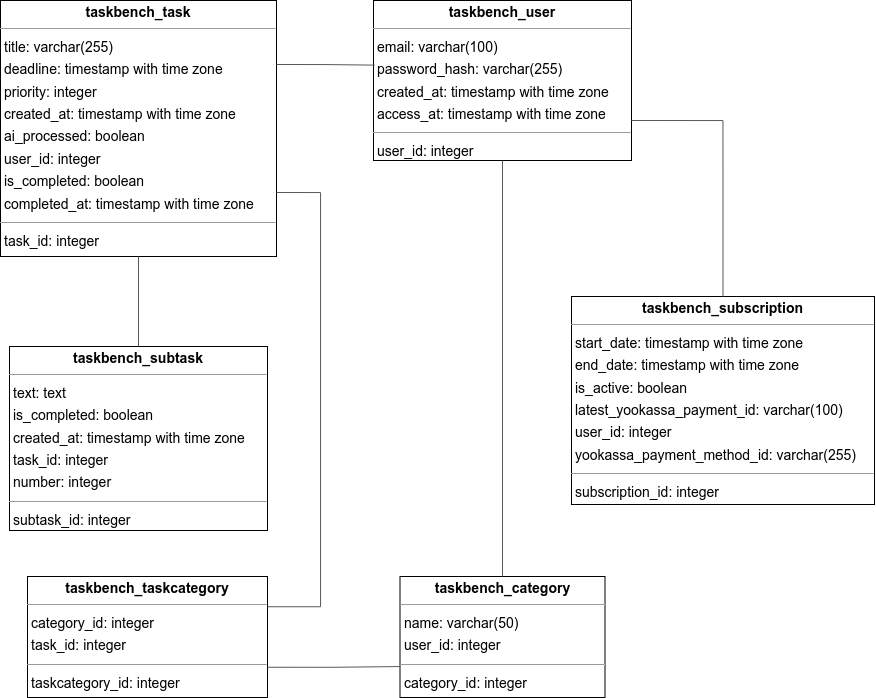

The diagram above was exported from draw.io. Its source (the exported page's mxGraphModel, read from the mxfile embedded in the PNG):
<mxGraphModel dx="1901" dy="887" grid="1" gridSize="10" guides="1" tooltips="1" connect="1" arrows="1" fold="1" page="0" pageScale="1" pageWidth="850" pageHeight="1100" background="none" math="0" shadow="0">
  <root>
    <mxCell id="0" />
    <mxCell id="1" parent="0" />
    <mxCell id="node16" value="&lt;p style=&quot;margin:0px;margin-top:4px;text-align:center;&quot;&gt;&lt;b&gt;taskbench_category&lt;/b&gt;&lt;/p&gt;&lt;hr size=&quot;1&quot;/&gt;&lt;p style=&quot;margin:0 0 0 4px;line-height:1.6;&quot;&gt; name: varchar(50)&lt;br/&gt; user_id: integer&lt;/p&gt;&lt;hr size=&quot;1&quot;/&gt;&lt;p style=&quot;margin:0 0 0 4px;line-height:1.6;&quot;&gt; category_id: integer&lt;/p&gt;" style="verticalAlign=top;align=left;overflow=fill;fontSize=14;fontFamily=Helvetica;html=1;rounded=0;shadow=0;comic=0;labelBackgroundColor=none;strokeWidth=1;" parent="1" vertex="1">
      <mxGeometry x="279.5" y="820" width="205" height="121" as="geometry" />
    </mxCell>
    <mxCell id="node1" value="&lt;p style=&quot;margin:0px;margin-top:4px;text-align:center;&quot;&gt;&lt;b&gt;taskbench_subscription&lt;/b&gt;&lt;/p&gt;&lt;hr size=&quot;1&quot;/&gt;&lt;p style=&quot;margin:0 0 0 4px;line-height:1.6;&quot;&gt; start_date: timestamp with time zone&lt;br/&gt; end_date: timestamp with time zone&lt;br/&gt; is_active: boolean&lt;br/&gt; latest_yookassa_payment_id: varchar(100)&lt;br/&gt; user_id: integer&lt;br/&gt; yookassa_payment_method_id: varchar(255)&lt;/p&gt;&lt;hr size=&quot;1&quot;/&gt;&lt;p style=&quot;margin:0 0 0 4px;line-height:1.6;&quot;&gt; subscription_id: integer&lt;/p&gt;" style="verticalAlign=top;align=left;overflow=fill;fontSize=14;fontFamily=Helvetica;html=1;rounded=0;shadow=0;comic=0;labelBackgroundColor=none;strokeWidth=1;" parent="1" vertex="1">
      <mxGeometry x="451" y="540" width="303" height="208" as="geometry" />
    </mxCell>
    <mxCell id="node8" value="&lt;p style=&quot;margin:0px;margin-top:4px;text-align:center;&quot;&gt;&lt;b&gt;taskbench_subtask&lt;/b&gt;&lt;/p&gt;&lt;hr size=&quot;1&quot;/&gt;&lt;p style=&quot;margin:0 0 0 4px;line-height:1.6;&quot;&gt; text: text&lt;br/&gt; is_completed: boolean&lt;br/&gt; created_at: timestamp with time zone&lt;br/&gt; task_id: integer&lt;br/&gt; number: integer&lt;/p&gt;&lt;hr size=&quot;1&quot;/&gt;&lt;p style=&quot;margin:0 0 0 4px;line-height:1.6;&quot;&gt; subtask_id: integer&lt;/p&gt;" style="verticalAlign=top;align=left;overflow=fill;fontSize=14;fontFamily=Helvetica;html=1;rounded=0;shadow=0;comic=0;labelBackgroundColor=none;strokeWidth=1;" parent="1" vertex="1">
      <mxGeometry x="-111" y="590" width="258" height="184" as="geometry" />
    </mxCell>
    <mxCell id="node3" value="&lt;p style=&quot;margin:0px;margin-top:4px;text-align:center;&quot;&gt;&lt;b&gt;taskbench_task&lt;/b&gt;&lt;/p&gt;&lt;hr size=&quot;1&quot;/&gt;&lt;p style=&quot;margin:0 0 0 4px;line-height:1.6;&quot;&gt; title: varchar(255)&lt;br/&gt; deadline: timestamp with time zone&lt;br/&gt; priority: integer&lt;br/&gt; created_at: timestamp with time zone&lt;br/&gt; ai_processed: boolean&lt;br/&gt; user_id: integer&lt;br/&gt; is_completed: boolean&lt;br/&gt; completed_at: timestamp with time zone&lt;/p&gt;&lt;hr size=&quot;1&quot;/&gt;&lt;p style=&quot;margin:0 0 0 4px;line-height:1.6;&quot;&gt; task_id: integer&lt;/p&gt;" style="verticalAlign=top;align=left;overflow=fill;fontSize=14;fontFamily=Helvetica;html=1;rounded=0;shadow=0;comic=0;labelBackgroundColor=none;strokeWidth=1;" parent="1" vertex="1">
      <mxGeometry x="-120" y="244" width="276" height="256" as="geometry" />
    </mxCell>
    <mxCell id="node17" value="&lt;p style=&quot;margin:0px;margin-top:4px;text-align:center;&quot;&gt;&lt;b&gt;taskbench_taskcategory&lt;/b&gt;&lt;/p&gt;&lt;hr size=&quot;1&quot;/&gt;&lt;p style=&quot;margin:0 0 0 4px;line-height:1.6;&quot;&gt; category_id: integer&lt;br/&gt; task_id: integer&lt;/p&gt;&lt;hr size=&quot;1&quot;/&gt;&lt;p style=&quot;margin:0 0 0 4px;line-height:1.6;&quot;&gt; taskcategory_id: integer&lt;/p&gt;" style="verticalAlign=top;align=left;overflow=fill;fontSize=14;fontFamily=Helvetica;html=1;rounded=0;shadow=0;comic=0;labelBackgroundColor=none;strokeWidth=1;" parent="1" vertex="1">
      <mxGeometry x="-93" y="820" width="240" height="121" as="geometry" />
    </mxCell>
    <mxCell id="node5" value="&lt;p style=&quot;margin:0px;margin-top:4px;text-align:center;&quot;&gt;&lt;b&gt;taskbench_user&lt;/b&gt;&lt;/p&gt;&lt;hr size=&quot;1&quot;/&gt;&lt;p style=&quot;margin:0 0 0 4px;line-height:1.6;&quot;&gt; email: varchar(100)&lt;br/&gt; password_hash: varchar(255)&lt;br/&gt; created_at: timestamp with time zone&lt;br/&gt; access_at: timestamp with time zone&lt;/p&gt;&lt;hr size=&quot;1&quot;/&gt;&lt;p style=&quot;margin:0 0 0 4px;line-height:1.6;&quot;&gt; user_id: integer&lt;/p&gt;" style="verticalAlign=top;align=left;overflow=fill;fontSize=14;fontFamily=Helvetica;html=1;rounded=0;shadow=0;comic=0;labelBackgroundColor=none;strokeWidth=1;" parent="1" vertex="1">
      <mxGeometry x="253" y="244" width="258" height="160" as="geometry" />
    </mxCell>
    <mxCell id="edge9" value="" style="html=1;rounded=0;edgeStyle=orthogonalEdgeStyle;dashed=0;startArrow=none;endArrow=none;endSize=12;strokeColor=#595959;exitX=0.500;exitY=0.000;exitDx=0;exitDy=0;entryX=0.500;entryY=1.000;entryDx=0;entryDy=0;startFill=0;curved=0;" parent="1" source="node16" target="node5" edge="1">
      <mxGeometry width="50" height="50" relative="1" as="geometry" />
    </mxCell>
    <mxCell id="edge11" value="" style="html=1;rounded=0;edgeStyle=orthogonalEdgeStyle;dashed=0;startArrow=none;endArrow=none;endSize=12;strokeColor=#595959;exitX=0.500;exitY=0.000;exitDx=0;exitDy=0;entryX=1;entryY=0.75;entryDx=0;entryDy=0;startFill=0;curved=0;" parent="1" source="node1" target="node5" edge="1">
      <mxGeometry width="50" height="50" relative="1" as="geometry" />
    </mxCell>
    <mxCell id="edge13" value="" style="html=1;rounded=0;edgeStyle=orthogonalEdgeStyle;dashed=0;startArrow=none;endArrow=none;endSize=12;strokeColor=#595959;exitX=0.5;exitY=0;exitDx=0;exitDy=0;entryX=0.500;entryY=1.000;entryDx=0;entryDy=0;startFill=0;curved=0;" parent="1" source="node8" target="node3" edge="1">
      <mxGeometry width="50" height="50" relative="1" as="geometry" />
    </mxCell>
    <mxCell id="edge2" value="" style="html=1;rounded=0;edgeStyle=orthogonalEdgeStyle;dashed=0;startArrow=none;endArrow=none;endSize=12;strokeColor=#595959;exitX=1;exitY=0.25;exitDx=0;exitDy=0;entryX=0.005;entryY=0.404;entryDx=0;entryDy=0;startFill=0;curved=0;entryPerimeter=0;" parent="1" source="node3" target="node5" edge="1">
      <mxGeometry width="50" height="50" relative="1" as="geometry" />
    </mxCell>
    <mxCell id="edge5" value="" style="html=1;rounded=0;edgeStyle=orthogonalEdgeStyle;dashed=0;startArrow=none;endArrow=none;endSize=12;strokeColor=#595959;exitX=1;exitY=0.75;exitDx=0;exitDy=0;entryX=0;entryY=0.75;entryDx=0;entryDy=0;startFill=0;curved=0;" parent="1" source="node17" target="node16" edge="1">
      <mxGeometry width="50" height="50" relative="1" as="geometry">
        <Array as="points">
          <mxPoint x="213" y="911" />
          <mxPoint x="280" y="910" />
          <mxPoint x="280" y="921" />
        </Array>
      </mxGeometry>
    </mxCell>
    <mxCell id="edge6" value="" style="html=1;rounded=0;edgeStyle=orthogonalEdgeStyle;dashed=0;startArrow=none;endArrow=none;endSize=12;strokeColor=#595959;exitX=1;exitY=0.25;exitDx=0;exitDy=0;entryX=1;entryY=0.75;entryDx=0;entryDy=0;startFill=0;curved=0;" parent="1" source="node17" target="node3" edge="1">
      <mxGeometry width="50" height="50" relative="1" as="geometry">
        <Array as="points">
          <mxPoint x="200" y="850" />
          <mxPoint x="200" y="436" />
        </Array>
      </mxGeometry>
    </mxCell>
  </root>
</mxGraphModel>